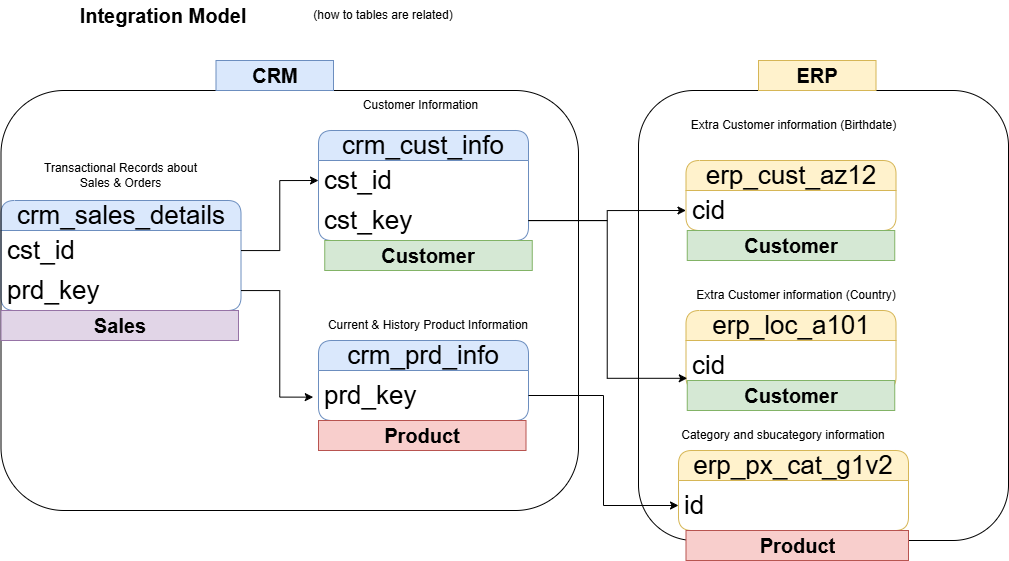

The diagram above was exported from draw.io. Its source (the exported page's mxGraphModel, read from the mxfile embedded in the PNG):
<mxGraphModel dx="1373" dy="749" grid="1" gridSize="10" guides="1" tooltips="1" connect="1" arrows="1" fold="1" page="1" pageScale="1" pageWidth="1100" pageHeight="850" math="0" shadow="0">
  <root>
    <mxCell id="0" />
    <mxCell id="1" parent="0" />
    <mxCell id="gMbJncZ2OIQOBx8bvp3N-11" parent="1" style="text;html=1;whiteSpace=wrap;strokeColor=none;fillColor=none;align=center;verticalAlign=middle;rounded=0;fontSize=20;fontStyle=1" value="Integration Model" vertex="1">
      <mxGeometry height="30" width="290" x="30" y="30" as="geometry" />
    </mxCell>
    <mxCell id="gMbJncZ2OIQOBx8bvp3N-12" parent="1" style="text;html=1;whiteSpace=wrap;strokeColor=none;fillColor=none;align=center;verticalAlign=middle;rounded=0;" value="(how to tables are related)" vertex="1">
      <mxGeometry height="30" width="150" x="320" y="30" as="geometry" />
    </mxCell>
    <mxCell id="gMbJncZ2OIQOBx8bvp3N-22" parent="1" style="swimlane;fontStyle=0;childLayout=stackLayout;horizontal=1;startSize=30;horizontalStack=0;resizeParent=1;resizeParentMax=0;resizeLast=0;collapsible=1;marginBottom=0;whiteSpace=wrap;html=1;rounded=1;fillColor=#dae8fc;strokeColor=#6c8ebf;fontSize=26;" value="crm_cust_info" vertex="1">
      <mxGeometry height="110" width="210" x="330" y="160" as="geometry" />
    </mxCell>
    <mxCell id="gMbJncZ2OIQOBx8bvp3N-23" parent="gMbJncZ2OIQOBx8bvp3N-22" style="text;strokeColor=none;fillColor=none;align=left;verticalAlign=middle;spacingLeft=4;spacingRight=4;overflow=hidden;points=[[0,0.5],[1,0.5]];portConstraint=eastwest;rotatable=0;whiteSpace=wrap;html=1;fontSize=26;" value="cst_id" vertex="1">
      <mxGeometry height="40" width="210" y="30" as="geometry" />
    </mxCell>
    <mxCell id="gMbJncZ2OIQOBx8bvp3N-60" parent="gMbJncZ2OIQOBx8bvp3N-22" style="text;strokeColor=none;fillColor=none;align=left;verticalAlign=middle;spacingLeft=4;spacingRight=4;overflow=hidden;points=[[0,0.5],[1,0.5]];portConstraint=eastwest;rotatable=0;whiteSpace=wrap;html=1;fontSize=26;" value="cst_key" vertex="1">
      <mxGeometry height="40" width="210" y="70" as="geometry" />
    </mxCell>
    <mxCell id="gMbJncZ2OIQOBx8bvp3N-24" parent="1" style="swimlane;fontStyle=0;childLayout=stackLayout;horizontal=1;startSize=30;horizontalStack=0;resizeParent=1;resizeParentMax=0;resizeLast=0;collapsible=1;marginBottom=0;whiteSpace=wrap;html=1;rounded=1;fillColor=#dae8fc;strokeColor=#6c8ebf;fontSize=26;" value="crm_prd_info" vertex="1">
      <mxGeometry height="80" width="210" x="330" y="370" as="geometry" />
    </mxCell>
    <mxCell id="gMbJncZ2OIQOBx8bvp3N-25" parent="gMbJncZ2OIQOBx8bvp3N-24" style="text;strokeColor=none;fillColor=none;align=left;verticalAlign=middle;spacingLeft=4;spacingRight=4;overflow=hidden;points=[[0,0.5],[1,0.5]];portConstraint=eastwest;rotatable=0;whiteSpace=wrap;html=1;fontSize=26;" value="prd_key" vertex="1">
      <mxGeometry height="50" width="210" y="30" as="geometry" />
    </mxCell>
    <mxCell id="gMbJncZ2OIQOBx8bvp3N-26" parent="1" style="text;html=1;whiteSpace=wrap;strokeColor=none;fillColor=none;align=center;verticalAlign=middle;rounded=0;" value="Customer Information" vertex="1">
      <mxGeometry height="30" width="175" x="345" y="120" as="geometry" />
    </mxCell>
    <mxCell id="gMbJncZ2OIQOBx8bvp3N-27" parent="1" style="text;html=1;whiteSpace=wrap;strokeColor=none;fillColor=none;align=center;verticalAlign=middle;rounded=0;" value="Current &amp;amp; History Product Information" vertex="1">
      <mxGeometry height="30" width="220" x="330" y="340" as="geometry" />
    </mxCell>
    <mxCell id="gMbJncZ2OIQOBx8bvp3N-28" parent="1" style="swimlane;fontStyle=0;childLayout=stackLayout;horizontal=1;startSize=30;horizontalStack=0;resizeParent=1;resizeParentMax=0;resizeLast=0;collapsible=1;marginBottom=0;whiteSpace=wrap;html=1;rounded=1;fillColor=#dae8fc;strokeColor=#6c8ebf;fontSize=26;" value="crm_sales_details" vertex="1">
      <mxGeometry height="110" width="240" x="12.5" y="230" as="geometry" />
    </mxCell>
    <mxCell id="gMbJncZ2OIQOBx8bvp3N-35" parent="gMbJncZ2OIQOBx8bvp3N-28" style="text;strokeColor=none;fillColor=none;align=left;verticalAlign=middle;spacingLeft=4;spacingRight=4;overflow=hidden;points=[[0,0.5],[1,0.5]];portConstraint=eastwest;rotatable=0;whiteSpace=wrap;html=1;fontSize=26;" value="cst_id" vertex="1">
      <mxGeometry height="40" width="240" y="30" as="geometry" />
    </mxCell>
    <mxCell id="gMbJncZ2OIQOBx8bvp3N-37" parent="gMbJncZ2OIQOBx8bvp3N-28" style="text;strokeColor=none;fillColor=none;align=left;verticalAlign=middle;spacingLeft=4;spacingRight=4;overflow=hidden;points=[[0,0.5],[1,0.5]];portConstraint=eastwest;rotatable=0;whiteSpace=wrap;html=1;fontSize=26;" value="prd_key" vertex="1">
      <mxGeometry height="40" width="240" y="70" as="geometry" />
    </mxCell>
    <mxCell id="gMbJncZ2OIQOBx8bvp3N-30" parent="1" style="text;html=1;whiteSpace=wrap;strokeColor=none;fillColor=none;align=center;verticalAlign=middle;rounded=0;" value="Transactional Records about Sales &amp;amp; Orders" vertex="1">
      <mxGeometry height="30" width="175" x="45" y="190" as="geometry" />
    </mxCell>
    <mxCell id="gMbJncZ2OIQOBx8bvp3N-38" edge="1" parent="1" source="gMbJncZ2OIQOBx8bvp3N-35" style="edgeStyle=orthogonalEdgeStyle;rounded=0;orthogonalLoop=1;jettySize=auto;html=1;entryX=0;entryY=0.5;entryDx=0;entryDy=0;" target="gMbJncZ2OIQOBx8bvp3N-23">
      <mxGeometry relative="1" as="geometry" />
    </mxCell>
    <mxCell id="gMbJncZ2OIQOBx8bvp3N-39" edge="1" parent="1" source="gMbJncZ2OIQOBx8bvp3N-37" style="edgeStyle=orthogonalEdgeStyle;rounded=0;orthogonalLoop=1;jettySize=auto;html=1;entryX=-0.025;entryY=0.533;entryDx=0;entryDy=0;entryPerimeter=0;" target="gMbJncZ2OIQOBx8bvp3N-25">
      <mxGeometry relative="1" as="geometry" />
    </mxCell>
    <mxCell id="gMbJncZ2OIQOBx8bvp3N-53" parent="1" style="swimlane;fontStyle=0;childLayout=stackLayout;horizontal=1;startSize=30;horizontalStack=0;resizeParent=1;resizeParentMax=0;resizeLast=0;collapsible=1;marginBottom=0;whiteSpace=wrap;html=1;rounded=1;fillColor=#fff2cc;strokeColor=#d6b656;fontSize=26;" value="erp_cust_az12" vertex="1">
      <mxGeometry height="70" width="210" x="697.5" y="190" as="geometry" />
    </mxCell>
    <mxCell id="gMbJncZ2OIQOBx8bvp3N-54" parent="gMbJncZ2OIQOBx8bvp3N-53" style="text;strokeColor=none;fillColor=none;align=left;verticalAlign=middle;spacingLeft=4;spacingRight=4;overflow=hidden;points=[[0,0.5],[1,0.5]];portConstraint=eastwest;rotatable=0;whiteSpace=wrap;html=1;fontSize=26;" value="cid" vertex="1">
      <mxGeometry height="40" width="210" y="30" as="geometry" />
    </mxCell>
    <mxCell id="gMbJncZ2OIQOBx8bvp3N-56" parent="1" style="swimlane;fontStyle=0;childLayout=stackLayout;horizontal=1;startSize=30;horizontalStack=0;resizeParent=1;resizeParentMax=0;resizeLast=0;collapsible=1;marginBottom=0;whiteSpace=wrap;html=1;rounded=1;fillColor=#fff2cc;strokeColor=#d6b656;fontSize=26;" value="erp_loc_a101" vertex="1">
      <mxGeometry height="80" width="210" x="697.5" y="340" as="geometry" />
    </mxCell>
    <mxCell id="gMbJncZ2OIQOBx8bvp3N-57" parent="gMbJncZ2OIQOBx8bvp3N-56" style="text;strokeColor=none;fillColor=none;align=left;verticalAlign=middle;spacingLeft=4;spacingRight=4;overflow=hidden;points=[[0,0.5],[1,0.5]];portConstraint=eastwest;rotatable=0;whiteSpace=wrap;html=1;fontSize=26;" value="cid" vertex="1">
      <mxGeometry height="50" width="210" y="30" as="geometry" />
    </mxCell>
    <mxCell id="gMbJncZ2OIQOBx8bvp3N-58" parent="1" style="text;html=1;whiteSpace=wrap;strokeColor=none;fillColor=none;align=center;verticalAlign=middle;rounded=0;" value="Extra Customer information (Birthdate)" vertex="1">
      <mxGeometry height="30" width="215" x="697.5" y="140" as="geometry" />
    </mxCell>
    <mxCell id="gMbJncZ2OIQOBx8bvp3N-59" parent="1" style="text;html=1;whiteSpace=wrap;strokeColor=none;fillColor=none;align=center;verticalAlign=middle;rounded=0;" value="Extra Customer information (Country)" vertex="1">
      <mxGeometry height="30" width="220" x="697.5" y="310" as="geometry" />
    </mxCell>
    <mxCell id="gMbJncZ2OIQOBx8bvp3N-61" edge="1" parent="1" source="gMbJncZ2OIQOBx8bvp3N-60" style="edgeStyle=orthogonalEdgeStyle;rounded=0;orthogonalLoop=1;jettySize=auto;html=1;entryX=0;entryY=0.5;entryDx=0;entryDy=0;" target="gMbJncZ2OIQOBx8bvp3N-54">
      <mxGeometry relative="1" as="geometry" />
    </mxCell>
    <mxCell id="gMbJncZ2OIQOBx8bvp3N-62" edge="1" parent="1" source="gMbJncZ2OIQOBx8bvp3N-60" style="edgeStyle=orthogonalEdgeStyle;rounded=0;orthogonalLoop=1;jettySize=auto;html=1;entryX=0.006;entryY=0.756;entryDx=0;entryDy=0;entryPerimeter=0;" target="gMbJncZ2OIQOBx8bvp3N-57">
      <mxGeometry relative="1" as="geometry" />
    </mxCell>
    <mxCell id="gMbJncZ2OIQOBx8bvp3N-63" parent="1" style="swimlane;fontStyle=0;childLayout=stackLayout;horizontal=1;startSize=30;horizontalStack=0;resizeParent=1;resizeParentMax=0;resizeLast=0;collapsible=1;marginBottom=0;whiteSpace=wrap;html=1;rounded=1;fillColor=#fff2cc;strokeColor=#d6b656;fontSize=26;" value="erp_px_cat_g1v2" vertex="1">
      <mxGeometry height="80" width="230" x="690" y="480" as="geometry" />
    </mxCell>
    <mxCell id="gMbJncZ2OIQOBx8bvp3N-64" parent="gMbJncZ2OIQOBx8bvp3N-63" style="text;strokeColor=none;fillColor=none;align=left;verticalAlign=middle;spacingLeft=4;spacingRight=4;overflow=hidden;points=[[0,0.5],[1,0.5]];portConstraint=eastwest;rotatable=0;whiteSpace=wrap;html=1;fontSize=26;" value="id" vertex="1">
      <mxGeometry height="50" width="230" y="30" as="geometry" />
    </mxCell>
    <mxCell id="gMbJncZ2OIQOBx8bvp3N-65" parent="1" style="text;html=1;whiteSpace=wrap;strokeColor=none;fillColor=none;align=center;verticalAlign=middle;rounded=0;" value="Category and sbucategory information" vertex="1">
      <mxGeometry height="30" width="220" x="685" y="450" as="geometry" />
    </mxCell>
    <mxCell id="gMbJncZ2OIQOBx8bvp3N-66" edge="1" parent="1" source="gMbJncZ2OIQOBx8bvp3N-25" style="edgeStyle=orthogonalEdgeStyle;rounded=0;orthogonalLoop=1;jettySize=auto;html=1;" target="gMbJncZ2OIQOBx8bvp3N-64">
      <mxGeometry relative="1" as="geometry" />
    </mxCell>
    <mxCell id="gMbJncZ2OIQOBx8bvp3N-67" parent="1" style="rounded=1;whiteSpace=wrap;html=1;fillColor=none;" value="" vertex="1">
      <mxGeometry height="420" width="577.5" x="12.5" y="120" as="geometry" />
    </mxCell>
    <mxCell id="gMbJncZ2OIQOBx8bvp3N-69" parent="1" style="rounded=1;whiteSpace=wrap;html=1;fillColor=none;" value="" vertex="1">
      <mxGeometry height="450" width="370" x="650" y="120" as="geometry" />
    </mxCell>
    <mxCell id="gMbJncZ2OIQOBx8bvp3N-71" parent="1" style="text;html=1;whiteSpace=wrap;align=center;verticalAlign=middle;rounded=0;fillColor=#dae8fc;strokeColor=#6c8ebf;fontSize=20;" value="&lt;b&gt;CRM&lt;/b&gt;" vertex="1">
      <mxGeometry height="30" width="117.5" x="227.5" y="90" as="geometry" />
    </mxCell>
    <mxCell id="gMbJncZ2OIQOBx8bvp3N-72" parent="1" style="text;html=1;whiteSpace=wrap;strokeColor=#d6b656;fillColor=#fff2cc;align=center;verticalAlign=middle;rounded=0;fontSize=20;" value="&lt;b&gt;ERP&lt;/b&gt;" vertex="1">
      <mxGeometry height="30" width="117.5" x="770" y="90" as="geometry" />
    </mxCell>
    <mxCell id="gMbJncZ2OIQOBx8bvp3N-76" parent="1" style="text;html=1;strokeColor=#b85450;fillColor=#f8cecc;align=center;verticalAlign=middle;whiteSpace=wrap;overflow=hidden;fontStyle=1" value="&lt;font style=&quot;font-size: 20px;&quot;&gt;Product&lt;/font&gt;" vertex="1">
      <mxGeometry height="30" width="207.5" x="330" y="450" as="geometry" />
    </mxCell>
    <mxCell id="gMbJncZ2OIQOBx8bvp3N-79" parent="1" style="text;html=1;strokeColor=#b85450;fillColor=#f8cecc;align=center;verticalAlign=middle;whiteSpace=wrap;overflow=hidden;fontStyle=1" value="&lt;font style=&quot;font-size: 20px;&quot;&gt;Product&lt;/font&gt;" vertex="1">
      <mxGeometry height="30" width="222.5" x="697.5" y="560" as="geometry" />
    </mxCell>
    <mxCell id="gMbJncZ2OIQOBx8bvp3N-80" parent="1" style="text;html=1;strokeColor=#82b366;fillColor=#d5e8d4;align=center;verticalAlign=middle;whiteSpace=wrap;overflow=hidden;fontStyle=1" value="&lt;font style=&quot;font-size: 20px;&quot;&gt;Customer&lt;/font&gt;" vertex="1">
      <mxGeometry height="30" width="207.5" x="698.75" y="260" as="geometry" />
    </mxCell>
    <mxCell id="gMbJncZ2OIQOBx8bvp3N-81" parent="1" style="text;html=1;strokeColor=#82b366;fillColor=#d5e8d4;align=center;verticalAlign=middle;whiteSpace=wrap;overflow=hidden;fontStyle=1" value="&lt;font style=&quot;font-size: 20px;&quot;&gt;Customer&lt;/font&gt;" vertex="1">
      <mxGeometry height="30" width="207.5" x="698.75" y="410" as="geometry" />
    </mxCell>
    <mxCell id="gMbJncZ2OIQOBx8bvp3N-82" parent="1" style="text;html=1;strokeColor=#82b366;fillColor=#d5e8d4;align=center;verticalAlign=middle;whiteSpace=wrap;overflow=hidden;fontStyle=1" value="&lt;font style=&quot;font-size: 20px;&quot;&gt;Customer&lt;/font&gt;" vertex="1">
      <mxGeometry height="30" width="207.5" x="336.25" y="270" as="geometry" />
    </mxCell>
    <mxCell id="gMbJncZ2OIQOBx8bvp3N-83" parent="1" style="text;html=1;strokeColor=#9673a6;fillColor=#e1d5e7;align=center;verticalAlign=middle;whiteSpace=wrap;overflow=hidden;fontStyle=1" value="&lt;font style=&quot;font-size: 20px;&quot;&gt;Sales&lt;/font&gt;" vertex="1">
      <mxGeometry height="30" width="237.5" x="12.5" y="340" as="geometry" />
    </mxCell>
  </root>
</mxGraphModel>